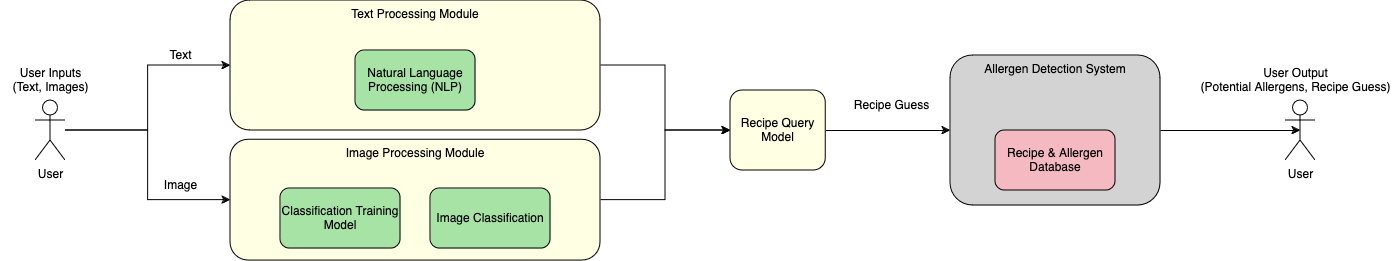

The diagram above was exported from draw.io. Its source (the exported page's mxGraphModel, read from the mxfile embedded in the PNG):
<mxGraphModel dx="1908" dy="1286" grid="1" gridSize="10" guides="1" tooltips="1" connect="1" arrows="1" fold="1" page="1" pageScale="1" pageWidth="850" pageHeight="1100" background="none" math="0" shadow="0">
  <root>
    <mxCell id="0" />
    <mxCell id="1" parent="0" />
    <mxCell id="2" value="&lt;div&gt;User Inputs&lt;/div&gt;&lt;div&gt;(Text, Images)&lt;br&gt;&lt;/div&gt;" style="text;html=1;align=center;verticalAlign=middle;resizable=0;points=[];autosize=1;strokeColor=none;fillColor=none;" vertex="1" parent="1">
      <mxGeometry x="80" y="830" width="100" height="40" as="geometry" />
    </mxCell>
    <mxCell id="3" style="edgeStyle=orthogonalEdgeStyle;rounded=0;orthogonalLoop=1;jettySize=auto;html=1;entryX=0;entryY=0.5;entryDx=0;entryDy=0;" edge="1" source="5" target="9" parent="1">
      <mxGeometry relative="1" as="geometry" />
    </mxCell>
    <mxCell id="4" style="edgeStyle=orthogonalEdgeStyle;rounded=0;orthogonalLoop=1;jettySize=auto;html=1;" edge="1" source="5" target="11" parent="1">
      <mxGeometry relative="1" as="geometry" />
    </mxCell>
    <mxCell id="5" value="User" style="shape=umlActor;verticalLabelPosition=bottom;verticalAlign=top;html=1;outlineConnect=0;" vertex="1" parent="1">
      <mxGeometry x="115" y="870" width="30" height="60" as="geometry" />
    </mxCell>
    <mxCell id="6" value="User" style="shape=umlActor;verticalLabelPosition=bottom;verticalAlign=top;html=1;outlineConnect=0;" vertex="1" parent="1">
      <mxGeometry x="1365" y="870" width="30" height="60" as="geometry" />
    </mxCell>
    <mxCell id="7" value="&lt;div&gt;User Output&lt;/div&gt;&lt;div&gt;(Potential Allergens, Recipe Guess)&lt;br&gt;&lt;/div&gt;" style="text;html=1;align=center;verticalAlign=middle;resizable=0;points=[];autosize=1;strokeColor=none;fillColor=none;" vertex="1" parent="1">
      <mxGeometry x="1270" y="830" width="210" height="40" as="geometry" />
    </mxCell>
    <mxCell id="8" style="edgeStyle=orthogonalEdgeStyle;rounded=0;orthogonalLoop=1;jettySize=auto;html=1;" edge="1" source="9" target="22" parent="1">
      <mxGeometry relative="1" as="geometry" />
    </mxCell>
    <mxCell id="9" value="Text Processing Module" style="rounded=1;whiteSpace=wrap;html=1;fillColor=#FFFFE3;verticalAlign=top;" vertex="1" parent="1">
      <mxGeometry x="310" y="770" width="370" height="130" as="geometry" />
    </mxCell>
    <mxCell id="10" style="edgeStyle=orthogonalEdgeStyle;rounded=0;orthogonalLoop=1;jettySize=auto;html=1;" edge="1" source="11" target="22" parent="1">
      <mxGeometry relative="1" as="geometry" />
    </mxCell>
    <mxCell id="11" value="Image Processing Module" style="rounded=1;whiteSpace=wrap;html=1;fillColor=#FFFFE3;verticalAlign=top;" vertex="1" parent="1">
      <mxGeometry x="310" y="909.2" width="370" height="120.8" as="geometry" />
    </mxCell>
    <mxCell id="12" value="&lt;div&gt;Text&lt;/div&gt;" style="text;html=1;align=center;verticalAlign=middle;resizable=0;points=[];autosize=1;strokeColor=none;fillColor=none;" vertex="1" parent="1">
      <mxGeometry x="235" y="810" width="50" height="30" as="geometry" />
    </mxCell>
    <mxCell id="13" value="Image" style="text;html=1;align=center;verticalAlign=middle;resizable=0;points=[];autosize=1;strokeColor=none;fillColor=none;" vertex="1" parent="1">
      <mxGeometry x="230" y="940" width="60" height="30" as="geometry" />
    </mxCell>
    <mxCell id="14" value="Allergen Detection System" style="rounded=1;whiteSpace=wrap;html=1;fillColor=#D3D3D3;verticalAlign=top;" vertex="1" parent="1">
      <mxGeometry x="1030" y="825" width="210" height="150" as="geometry" />
    </mxCell>
    <mxCell id="15" value="Recipe Guess" style="text;html=1;align=center;verticalAlign=middle;resizable=0;points=[];autosize=1;strokeColor=none;fillColor=none;" vertex="1" parent="1">
      <mxGeometry x="921" y="860" width="100" height="30" as="geometry" />
    </mxCell>
    <mxCell id="16" value="Recipe &amp;amp; Allergen Database" style="rounded=1;whiteSpace=wrap;html=1;fillColor=#F4B9C1;" vertex="1" parent="1">
      <mxGeometry x="1075" y="900" width="120" height="60" as="geometry" />
    </mxCell>
    <mxCell id="17" style="edgeStyle=orthogonalEdgeStyle;rounded=0;orthogonalLoop=1;jettySize=auto;html=1;entryX=0.5;entryY=0.5;entryDx=0;entryDy=0;entryPerimeter=0;" edge="1" source="14" target="6" parent="1">
      <mxGeometry relative="1" as="geometry" />
    </mxCell>
    <mxCell id="18" value="Natural Language Processing (NLP)" style="rounded=1;whiteSpace=wrap;html=1;fillColor=#A8E3A6;" vertex="1" parent="1">
      <mxGeometry x="435" y="820" width="120" height="60" as="geometry" />
    </mxCell>
    <mxCell id="19" value="Classification Training Model" style="rounded=1;whiteSpace=wrap;html=1;fillColor=#A8E3A6;" vertex="1" parent="1">
      <mxGeometry x="360" y="958" width="120" height="60" as="geometry" />
    </mxCell>
    <mxCell id="20" value="Image Classification" style="rounded=1;whiteSpace=wrap;html=1;fillColor=#A8E3A6;" vertex="1" parent="1">
      <mxGeometry x="510" y="958" width="120" height="60" as="geometry" />
    </mxCell>
    <mxCell id="21" style="edgeStyle=orthogonalEdgeStyle;rounded=0;orthogonalLoop=1;jettySize=auto;html=1;" edge="1" source="22" target="14" parent="1">
      <mxGeometry relative="1" as="geometry" />
    </mxCell>
    <mxCell id="22" value="Recipe Query Model" style="rounded=1;whiteSpace=wrap;html=1;fillColor=#FFFFE3;verticalAlign=middle;" vertex="1" parent="1">
      <mxGeometry x="810" y="860" width="95.26" height="80" as="geometry" />
    </mxCell>
  </root>
</mxGraphModel>